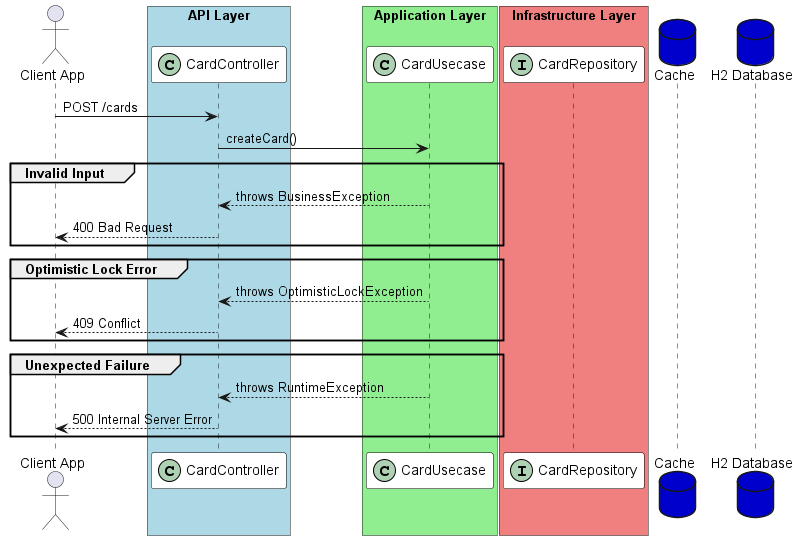

The diagram above was rendered by PlantUML. Its source (embedded in the PNG):
@startuml
skinparam sequenceParticipantBorderColor Black
skinparam sequenceParticipantBackgroundColor #FFFFFF

actor user as "Client App"

box "API Layer" #LightBlue
participant "CardController" as controller <<(C,#ADD1B2)>>
end box

box "Application Layer" #LightGreen
participant "CardUsecase" as usecase <<(C,#ADD1B2)>>
end box

box "Infrastructure Layer" #LightCoral
participant "CardRepository" as cardRepo <<(I,#ADD1B2)>>
end box

database "Cache" as cache #MediumBlue
database "H2 Database" as db #MediumBlue

user -> controller : POST /cards
controller -> usecase : createCard()

group Invalid Input
  usecase --> controller : throws BusinessException
  controller --> user : 400 Bad Request
end

group Optimistic Lock Error
  usecase --> controller : throws OptimisticLockException
  controller --> user : 409 Conflict
end

group Unexpected Failure
  usecase --> controller : throws RuntimeException
  controller --> user : 500 Internal Server Error
end
@enduml